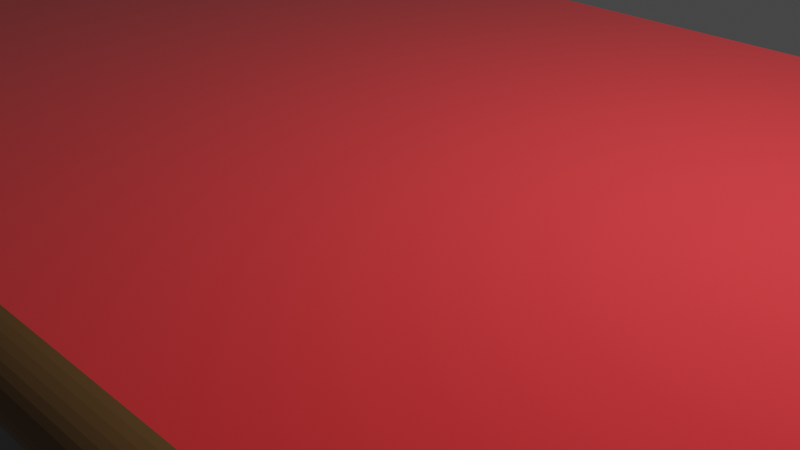 # Source: redbook.blend  (saved by Blender 3.6.13; exported with 4.5.12 LTS)
import bpy
from mathutils import Matrix  # noqa: F401  (used for matrix-valued properties, if any)

bpy.ops.wm.read_factory_settings(use_empty=True)
scene = bpy.context.scene
scene.name = 'Scene'

# ---- collections
col_collection = bpy.data.collections.new('Collection'); scene.collection.children.link(col_collection)

# ---- materials (node trees are filled in below, after node groups)
mat_material = bpy.data.materials.new('Material')
mat_material.alpha_threshold = 0.0
mat_material.use_transparent_shadow = False
mat_material.roughness = 0.5
mat_material.line_color = (0.0, 0.0, 0.0, 1.0)
mat_material_002 = bpy.data.materials.new('Material.002')
mat_material_002.use_transparent_shadow = False
mat_material_003 = bpy.data.materials.new('Material.003')
mat_material_003.use_transparent_shadow = False
mat_material_004 = bpy.data.materials.new('Material.004')
mat_material_004.use_transparent_shadow = False
mat_material_001 = bpy.data.materials.new('Material.001')
mat_material_001.use_transparent_shadow = False

# ---- material node trees
mat_material.use_nodes = True; mat_material.node_tree.nodes.clear()
_N = mat_material.node_tree.nodes; _L = mat_material.node_tree.links
n0 = _N.new('ShaderNodeOutputMaterial'); n0.name = 'Material Output'; n0.location = (300, 300)
n1 = _N.new('ShaderNodeBsdfPrincipled'); n1.name = 'Principled BSDF'; n1.location = (10, 300)
n1.distribution = 'GGX'
n1.subsurface_method = 'RANDOM_WALK_SKIN'
n1.inputs[3].default_value = 1.45
n1.inputs[27].default_value = (0.0, 0.0, 0.0, 1.0)
n1.inputs[28].default_value = 1.0
_L.new(n1.outputs[0], n0.inputs[0])
n0.is_active_output = True
mat_material_002.use_nodes = True; mat_material_002.node_tree.nodes.clear()
_N = mat_material_002.node_tree.nodes; _L = mat_material_002.node_tree.links
n0 = _N.new('ShaderNodeBsdfPrincipled'); n0.name = 'Principled BSDF'; n0.location = (10, 300)
n0.distribution = 'GGX'
n0.subsurface_method = 'RANDOM_WALK_SKIN'
n0.inputs[0].default_value = (0.8, 0.0184, 0.02392, 1.0)
n0.inputs[2].default_value = 1.0
n0.inputs[3].default_value = 1.45
n0.inputs[24].default_value = 0.2
n0.inputs[27].default_value = (0.0, 0.0, 0.0, 1.0)
n0.inputs[28].default_value = 1.0
n1 = _N.new('ShaderNodeOutputMaterial'); n1.name = 'Material Output'; n1.location = (300, 300)
_L.new(n0.outputs[0], n1.inputs[0])
n1.is_active_output = True
mat_material_003.use_nodes = True; mat_material_003.node_tree.nodes.clear()
_N = mat_material_003.node_tree.nodes; _L = mat_material_003.node_tree.links
n0 = _N.new('ShaderNodeBsdfPrincipled'); n0.name = 'Principled BSDF'; n0.location = (10, 300)
n0.distribution = 'GGX'
n0.subsurface_method = 'RANDOM_WALK_SKIN'
n0.inputs[0].default_value = (0.0, 0.0, 0.0, 1.0)
n0.inputs[2].default_value = 0.0
n0.inputs[3].default_value = 1.45
n0.inputs[11].default_value = 1.386
n0.inputs[27].default_value = (0.0, 0.0, 0.0, 1.0)
n0.inputs[28].default_value = 1.0
n1 = _N.new('ShaderNodeOutputMaterial'); n1.name = 'Material Output'; n1.location = (300, 300)
_L.new(n0.outputs[0], n1.inputs[0])
n1.is_active_output = True
mat_material_004.use_nodes = True; mat_material_004.node_tree.nodes.clear()
_N = mat_material_004.node_tree.nodes; _L = mat_material_004.node_tree.links
n0 = _N.new('ShaderNodeBsdfPrincipled'); n0.name = 'Principled BSDF'; n0.location = (10, 300)
n0.distribution = 'GGX'
n0.subsurface_method = 'RANDOM_WALK_SKIN'
n0.inputs[0].default_value = (0.1574, 0.0817, 0.02464, 1.0)
n0.inputs[3].default_value = 1.45
n0.inputs[27].default_value = (0.0, 0.0, 0.0, 1.0)
n0.inputs[28].default_value = 1.0
n1 = _N.new('ShaderNodeOutputMaterial'); n1.name = 'Material Output'; n1.location = (300, 300)
_L.new(n0.outputs[0], n1.inputs[0])
n1.is_active_output = True
mat_material_001.use_nodes = True; mat_material_001.node_tree.nodes.clear()
_N = mat_material_001.node_tree.nodes; _L = mat_material_001.node_tree.links
n0 = _N.new('ShaderNodeBsdfPrincipled'); n0.name = 'Principled BSDF'; n0.location = (10, 300)
n0.distribution = 'GGX'
n0.subsurface_method = 'RANDOM_WALK_SKIN'
n0.inputs[0].default_value = (0.9258, 0.7754, 0.6319, 1.0)
n0.inputs[3].default_value = 1.45
n0.inputs[27].default_value = (0.0, 0.0, 0.0, 1.0)
n0.inputs[28].default_value = 1.0
n1 = _N.new('ShaderNodeOutputMaterial'); n1.name = 'Material Output'; n1.location = (300, 300)
_L.new(n0.outputs[0], n1.inputs[0])
n1.is_active_output = True

# ---- world
world_world = bpy.data.worlds.new('World'); scene.world = world_world
world_world.use_nodes = True; world_world.node_tree.nodes.clear()
_N = world_world.node_tree.nodes; _L = world_world.node_tree.links
n0 = _N.new('ShaderNodeOutputWorld'); n0.name = 'World Output'; n0.location = (300, 300)
n1 = _N.new('ShaderNodeBackground'); n1.name = 'Background'; n1.location = (10, 300)
n1.inputs[0].default_value = (0.05088, 0.05088, 0.05088, 1.0)
_L.new(n1.outputs[0], n0.inputs[0])
n0.is_active_output = True
world_world.color = (0.05088, 0.05088, 0.05088)
world_world.use_sun_shadow = False
world_world.sun_shadow_jitter_overblur = 0.0

# ---- cameras
cam_camera = bpy.data.cameras.new('Camera')
cam_camera.clip_end = 100.0
cam_camera.ortho_scale = 7.314

# ---- lights
light_light = bpy.data.lights.new('Light', 'POINT')
light_light.transmission_factor = 0.0
light_light.energy = 1000.0
light_light.shadow_soft_size = 0.1
light_light.shadow_maximum_resolution = 0.006
light_light.use_absolute_resolution = True

# ---- meshes
me_cube = bpy.data.meshes.new('Cube')
me_cube.from_pydata([(1.0, 1.0, 1.0), (1.0, 1.0, -1.0), (-1.0, 1.0, 1.0), (-1.0, 1.0, -1.0), (1.0, 1.0, 0.7), (-1.0, -1.0, 0.7), (1.0, -1.0, 0.7), (-1.0, 1.0, 0.7), (1.0, 1.0, -0.745), (1.0, -1.0, -0.745), (-1.0, 1.0, -0.745), (-1.0, -1.0, -0.745), (-1.0, -0.9, -1.0), (1.0, -0.9, 1.0), (-1.0, -0.9, 1.0), (1.0, -0.9, -1.0), (1.0, -0.9, 0.7), (-1.0, -0.9, 0.7), (-1.0, -0.9, -0.745), (1.0, -0.9, -0.745), (-1.0, 1.0, 0.7), (1.0, 1.0, 0.7), (-1.0, -0.9, 0.7), (1.0, 1.0, -0.745), (-1.0, 1.0, -0.745), (-1.0, -0.9, -0.745), (1.0, -0.9, 0.7), (1.0, -0.9, -0.745), (-1.0, 0.9349, 0.7), (1.0, 0.9349, 0.7), (-1.0, -0.9651, 0.7), (1.0, 0.9349, -0.745), (-1.0, 0.9349, -0.745), (-1.0, -0.9651, -0.745), (1.0, -0.9651, 0.7), (1.0, -0.9651, -0.745), (1.0, -0.9, 1.0), (1.0, -1.0, 0.7), (1.0, -0.9156, 0.9963), (1.0, -0.9309, 0.9853), (1.0, -0.9454, 0.9673), (1.0, -0.9588, 0.9427), (1.0, -0.9707, 0.9121), (1.0, -0.9809, 0.8763), (1.0, -0.9891, 0.8362), (1.0, -0.9951, 0.7927), (1.0, -0.9988, 0.7469), (-1.0, -1.0, 0.7), (-1.0, -0.9, 1.0), (-1.0, -0.9988, 0.7469), (-1.0, -0.9951, 0.7927), (-1.0, -0.9891, 0.8362), (-1.0, -0.9809, 0.8763), (-1.0, -0.9707, 0.9121), (-1.0, -0.9588, 0.9427), (-1.0, -0.9454, 0.9673), (-1.0, -0.9309, 0.9853), (-1.0, -0.9156, 0.9963), (1.0, -1.0, -0.745), (1.0, -0.9, -1.0), (1.0, -0.9988, -0.7849), (1.0, -0.9951, -0.8238), (1.0, -0.9891, -0.8608), (1.0, -0.9809, -0.8949), (1.0, -0.9707, -0.9253), (1.0, -0.9588, -0.9513), (1.0, -0.9454, -0.9722), (1.0, -0.9309, -0.9875), (1.0, -0.9156, -0.9969), (-1.0, -0.9, -1.0), (-1.0, -1.0, -0.745), (-1.0, -0.9156, -0.9969), (-1.0, -0.9309, -0.9875), (-1.0, -0.9454, -0.9722), (-1.0, -0.9588, -0.9513), (-1.0, -0.9707, -0.9253), (-1.0, -0.9809, -0.8949), (-1.0, -0.9891, -0.8608), (-1.0, -0.9951, -0.8238), (-1.0, -0.9988, -0.7849)], [(30, 22), (20, 28), (33, 25), (26, 34), (29, 21), (32, 24), (27, 35), (23, 31)], [(16, 13, 36, 38, 39, 40, 41, 42, 43, 44, 45, 46, 37, 6), (13, 14, 48, 36), (17, 14, 2, 7), (69, 71, 72, 73, 74, 75, 76, 77, 78, 79, 70, 11, 18, 12), (5, 47, 49, 50, 51, 52, 53, 54, 55, 56, 57, 48, 14, 17), (7, 2, 0, 4), (16, 19, 27, 26), (19, 16, 6, 9), (4, 16, 26, 21), (9, 6, 5, 11), (12, 15, 59, 69), (12, 18, 10, 3), (58, 9, 11, 70), (3, 10, 8, 1), (1, 8, 19, 15), (11, 5, 17, 18), (10, 18, 25, 24), (4, 0, 13, 16), (3, 1, 15, 12), (0, 2, 14, 13), (19, 8, 23, 27), (17, 7, 20, 22), (18, 17, 22, 25), (7, 4, 21, 20), (8, 10, 24, 23), (36, 48, 57, 38), (38, 57, 56, 39), (39, 56, 55, 40), (40, 55, 54, 41), (41, 54, 53, 42), (42, 53, 52, 43), (43, 52, 51, 44), (44, 51, 50, 45), (45, 50, 49, 46), (46, 49, 47, 37), (6, 37, 47, 5), (69, 59, 68, 71), (71, 68, 67, 72), (72, 67, 66, 73), (73, 66, 65, 74), (74, 65, 64, 75), (75, 64, 63, 76), (76, 63, 62, 77), (77, 62, 61, 78), (78, 61, 60, 79), (79, 60, 58, 70), (15, 19, 9, 58, 60, 61, 62, 63, 64, 65, 66, 67, 68, 59)])
me_cube.polygons.foreach_set('material_index', [3, 0, 1, 3, 3, 1, 0, 2, 0, 2, 0, 1, 0, 1, 1, 2, 0, 1, 1, 1, 0, 0, 0, 0, 0, 3, 3, 3, 3, 3, 3, 3, 3, 3, 3, 0, 3, 3, 3, 3, 3, 3, 3, 3, 3, 3, 3])
_uv = me_cube.uv_layers.new(name='UVMap')
_uv.uv.foreach_set('vector', [0.5875, 0.7375, 0.625, 0.7375, 0.625, 0.7375, 0.6245, 0.7395, 0.6232, 0.7414, 0.6209, 0.7432, 0.6178, 0.7448, 0.614, 0.7463, 0.6095, 0.7476, 0.6045, 0.7486, 0.5991, 0.7494, 0.5934, 0.7498, 0.5875, 0.75, 0.5875, 0.75, 0.625, 0.7375, 0.875, 0.7375, 0.875, 0.7375, 0.625, 0.7375, 0.5875, 0.0125, 0.625, 0.0125, 0.625, 0.25, 0.5875, 0.25, 0.375, 0.0125, 0.3754, 0.01054, 0.3766, 0.008637, 0.3785, 0.006825, 0.3811, 0.005153, 0.3843, 0.003661, 0.3881, 0.002387, 0.3924, 0.001362, 0.397, 0.0006118, 0.4019, 0.0001539, 0.4069, 0.0, 0.4069, 0.0, 0.4069, 0.0125, 0.375, 0.0125, 0.5875, 0.0, 0.5875, 0.0, 0.5934, 0.0001539, 0.5991, 0.0006118, 0.6045, 0.001362, 0.6095, 0.002387, 0.614, 0.003661, 0.6178, 0.005153, 0.6209, 0.006825, 0.6232, 0.008637, 0.6245, 0.01054, 0.625, 0.0125, 0.625, 0.0125, 0.5875, 0.0125, 0.5875, 0.25, 0.625, 0.25, 0.625, 0.5, 0.5875, 0.5, 0.5875, 0.7375, 0.4069, 0.7375, 0.4069, 0.7375, 0.5875, 0.7375, 0.4069, 0.7375, 0.5875, 0.7375, 0.5875, 0.75, 0.4069, 0.75, 0.5875, 0.5, 0.5875, 0.7375, 0.5875, 0.7375, 0.5875, 0.5, 0.4069, 0.75, 0.5875, 0.75, 0.5875, 1.0, 0.4069, 1.0, 0.125, 0.7375, 0.375, 0.7375, 0.375, 0.7375, 0.125, 0.7375, 0.375, 0.0125, 0.4069, 0.0125, 0.4069, 0.25, 0.375, 0.25, 0.4069, 0.75, 0.4069, 0.75, 0.4069, 1.0, 0.4069, 1.0, 0.375, 0.25, 0.4069, 0.25, 0.4069, 0.5, 0.375, 0.5, 0.375, 0.5, 0.4069, 0.5, 0.4069, 0.7375, 0.375, 0.7375, 0.4069, 0.0, 0.5875, 0.0, 0.5875, 0.0125, 0.4069, 0.0125, 0.4069, 0.25, 0.4069, 0.0125, 0.4069, 0.0125, 0.4069, 0.25, 0.5875, 0.5, 0.625, 0.5, 0.625, 0.7375, 0.5875, 0.7375, 0.125, 0.5, 0.375, 0.5, 0.375, 0.7375, 0.125, 0.7375, 0.625, 0.5, 0.875, 0.5, 0.875, 0.7375, 0.625, 0.7375, 0.4069, 0.7375, 0.4069, 0.5, 0.4069, 0.5, 0.4069, 0.7375, 0.5875, 0.0125, 0.5875, 0.25, 0.5875, 0.25, 0.5875, 0.0125, 0.4069, 0.0125, 0.5875, 0.0125, 0.5875, 0.0125, 0.4069, 0.0125, 0.5875, 0.25, 0.5875, 0.5, 0.5875, 0.5, 0.5875, 0.25, 0.4069, 0.5, 0.4069, 0.25, 0.4069, 0.25, 0.4069, 0.5, 0.625, 0.7375, 0.875, 0.7375, 0.875, 0.7395, 0.625, 0.7395, 0.625, 0.7395, 0.875, 0.7395, 0.875, 0.7414, 0.625, 0.7414, 0.625, 0.7414, 0.875, 0.7414, 0.875, 0.7432, 0.625, 0.7432, 0.625, 0.7432, 0.875, 0.7432, 0.875, 0.7448, 0.625, 0.7448, 0.625, 0.7448, 0.875, 0.7448, 0.875, 0.75, 0.625, 0.75, 0.625, 0.75, 0.625, 1.0, 0.6095, 1.0, 0.6095, 0.75, 0.6095, 0.75, 0.6095, 1.0, 0.6045, 1.0, 0.6045, 0.75, 0.6045, 0.75, 0.6045, 1.0, 0.5991, 1.0, 0.5991, 0.75, 0.5991, 0.75, 0.5991, 1.0, 0.5934, 1.0, 0.5934, 0.75, 0.5934, 0.75, 0.5934, 1.0, 0.5875, 1.0, 0.5875, 0.75, 0.5875, 0.75, 0.5875, 0.75, 0.5875, 1.0, 0.5875, 1.0, 0.125, 0.7375, 0.375, 0.7375, 0.375, 0.7395, 0.125, 0.7395, 0.125, 0.7395, 0.375, 0.7395, 0.375, 0.7414, 0.125, 0.7414, 0.125, 0.7414, 0.375, 0.7414, 0.375, 0.7432, 0.125, 0.7432, 0.125, 0.7432, 0.375, 0.7432, 0.375, 0.7448, 0.125, 0.7448, 0.125, 0.7448, 0.375, 0.7448, 0.375, 0.75, 0.125, 0.75, 0.375, 1.0, 0.375, 0.75, 0.3881, 0.75, 0.3881, 1.0, 0.3881, 1.0, 0.3881, 0.75, 0.3924, 0.75, 0.3924, 1.0, 0.3924, 1.0, 0.3924, 0.75, 0.397, 0.75, 0.397, 1.0, 0.397, 1.0, 0.397, 0.75, 0.4019, 0.75, 0.4019, 1.0, 0.4019, 1.0, 0.4019, 0.75, 0.4069, 0.75, 0.4069, 1.0, 0.375, 0.7375, 0.4069, 0.7375, 0.4069, 0.75, 0.4069, 0.75, 0.4019, 0.7498, 0.397, 0.7494, 0.3924, 0.7486, 0.3881, 0.7476, 0.3843, 0.7463, 0.3811, 0.7448, 0.3785, 0.7432, 0.3766, 0.7414, 0.3754, 0.7395, 0.375, 0.7375])
me_cube.materials.append(mat_material)
me_cube.materials.append(mat_material_002)
me_cube.materials.append(mat_material_003)
me_cube.materials.append(mat_material_004)
me_cube.use_mirror_vertex_groups = False
me_cube.update()
me_cube_001 = bpy.data.meshes.new('Cube.001')
me_cube_001.from_pydata([(-1.0, -1.0, -1.0), (-1.0, -1.0, 1.0), (-1.0, 1.0, -1.0), (-1.0, 1.0, 1.0), (1.0, -1.0, -1.0), (1.0, -1.0, 1.0), (1.0, 1.0, -1.0), (1.0, 1.0, 1.0)], [], [(0, 1, 3, 2), (2, 3, 7, 6), (6, 7, 5, 4), (4, 5, 1, 0), (2, 6, 4, 0), (7, 3, 1, 5)])
_uv = me_cube_001.uv_layers.new(name='UVMap')
_uv.uv.foreach_set('vector', [0.375, 0.0, 0.625, 0.0, 0.625, 0.25, 0.375, 0.25, 0.375, 0.25, 0.625, 0.25, 0.625, 0.5, 0.375, 0.5, 0.375, 0.5, 0.625, 0.5, 0.625, 0.75, 0.375, 0.75, 0.375, 0.75, 0.625, 0.75, 0.625, 1.0, 0.375, 1.0, 0.125, 0.5, 0.375, 0.5, 0.375, 0.75, 0.125, 0.75, 0.625, 0.5, 0.875, 0.5, 0.875, 0.75, 0.625, 0.75])
me_cube_001.materials.append(mat_material_001)
me_cube_001.update()

# ---- objects
ob_cube = bpy.data.objects.new('Cube', me_cube)
ob_light = bpy.data.objects.new('Light', light_light)
ob_camera = bpy.data.objects.new('Camera', cam_camera)
ob_cube_001 = bpy.data.objects.new('Cube.001', me_cube_001)

# ---- transforms, parenting, visibility, modifiers, constraints
ob_cube.location = (0.0, 0.0, 0.0)
ob_cube.scale = (7.36, 4.844, 1.0)
ob_cube.lock_rotations_4d = False
ob_cube.empty_display_type = 'ARROWS'
ob_cube.lineart.crease_threshold = 0.0
ob_light.location = (4.076, 1.005, 5.904)
ob_light.rotation_euler = (0.6503, 0.05522, 1.866)
ob_light.lock_rotations_4d = False
ob_light.empty_display_type = 'ARROWS'
ob_light.color = (0.0, 0.0, 0.0, 0.0)
ob_light.lineart.crease_threshold = 0.0
ob_camera.location = (7.359, -6.926, 4.958)
ob_camera.rotation_euler = (1.109, 0.0, 0.8149)
ob_camera.lock_rotations_4d = False
ob_camera.empty_display_type = 'ARROWS'
ob_camera.color = (0.0, 0.0, 0.0, 0.0)
ob_camera.display_type = 'WIRE'
ob_camera.lineart.crease_threshold = 0.0
ob_cube_001.location = (0.0, 0.06, 0.0)
ob_cube_001.scale = (7.03, 4.47, 0.8236)

# ---- collection membership
col_collection.objects.link(ob_cube)
col_collection.objects.link(ob_light)
col_collection.objects.link(ob_camera)
col_collection.objects.link(ob_cube_001)

# ---- scene / render settings (as saved in the file)
scene.camera = ob_camera
scene.frame_start = 1; scene.frame_end = 250; scene.frame_set(1)
scene.render.engine = 'BLENDER_EEVEE_NEXT'
scene.cycles.sampling_pattern = 'TABULATED_SOBOL'
scene.view_settings.view_transform = 'Filmic'
bpy.context.view_layer.update()
